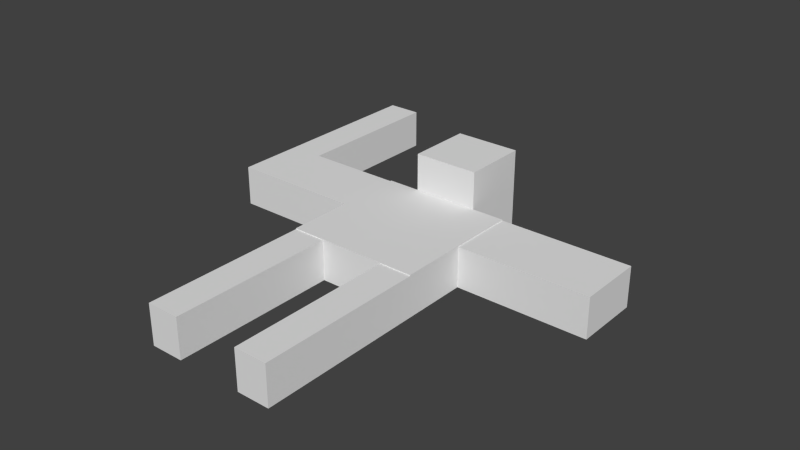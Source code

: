 # Source: test_dude_bones.blend  (saved by Blender 2.61.0; exported with 4.5.12 LTS)
import bpy
from mathutils import Matrix  # noqa: F401  (used for matrix-valued properties, if any)

bpy.ops.wm.read_factory_settings(use_empty=True)
scene = bpy.context.scene
scene.name = 'Scene'

# ---- collections
col_collection_1 = bpy.data.collections.new('Collection 1'); scene.collection.children.link(col_collection_1)

# ---- materials (node trees are filled in below, after node groups)
mat_material = bpy.data.materials.new('Material')
mat_material.alpha_threshold = 0.0
mat_material.use_transparent_shadow = False
mat_material.roughness = 0.5
mat_material.line_color = (0.0, 0.0, 0.0, 1.0)

# ---- material node trees

# ---- world
world_world = bpy.data.worlds.new('World'); scene.world = world_world
world_world.color = (0.05088, 0.05088, 0.05088)
world_world.use_sun_shadow = False
world_world.sun_shadow_jitter_overblur = 0.0
world_world.cycles.sampling_method = 'MANUAL'
world_world.cycles.sample_map_resolution = 256

# ---- meshes
me_cube = bpy.data.meshes.new('Cube')
me_cube.from_pydata([(1.0, 1.0, -4.831), (1.0, -1.0, -4.831), (-1.0, -1.0, -4.831), (-1.0, 1.0, -4.831), (1.0, 1.0, -4.206), (1.0, -1.0, -4.206), (-1.0, -1.0, -4.206), (-1.0, 1.0, -4.206), (1.788e-07, 1.0, -4.831), (-5.96e-08, -1.0, -4.831), (2.682e-07, 1.0, -4.206), (-5.066e-07, -1.0, -4.206), (1.0, 1.0, -4.22), (1.0, -1.0, -4.22), (-1.0, -1.0, -4.22), (-1.0, 1.0, -4.22), (-2.831e-07, -1.0, -4.22), (2.235e-07, 1.0, -4.22), (-0.5, 1.0, -4.831), (-0.5, -1.0, -4.831), (-0.5, 1.0, -4.206), (-0.5, -1.0, -4.206), (-0.5, -1.0, -4.22), (-0.5, 1.0, -4.22), (0.5, 1.0, -4.831), (0.5, -1.0, -4.831), (0.5, 1.0, -4.206), (0.5, -1.0, -4.206), (0.5, -1.0, -4.22), (0.5, 1.0, -4.22), (0.5, -2.174, -4.831), (0.5, -2.174, -4.22), (1.0, -2.174, -4.22), (1.0, -2.174, -4.831), (-0.5, -2.174, -4.831), (-0.5, -2.174, -4.22), (-1.0, -2.174, -4.22), (-1.0, -2.174, -4.831), (1.0, -3.509, -4.22), (1.0, -3.509, -4.831), (-1.0, -3.509, -4.22), (-1.0, -3.509, -4.831), (-0.5, -3.509, -4.831), (-0.5, -3.509, -4.22), (0.5, -3.509, -4.831), (0.5, -3.509, -4.22), (1.0, -2.98e-08, -4.831), (-1.0, 2.682e-07, -4.831), (1.0, -5.662e-07, -4.206), (-1.0, 1.788e-07, -4.206), (5.96e-08, 1.192e-07, -4.831), (-1.192e-07, -1.788e-07, -4.206), (1.0, -2.682e-07, -4.22), (-1.0, 2.384e-07, -4.22), (-0.5, 1.788e-07, -4.831), (-0.5, 0.0, -4.206), (0.5, 2.98e-08, -4.831), (0.5, -3.576e-07, -4.206), (1.0, -2.98e-08, -4.831), (1.0, -2.682e-07, -4.22), (1.0, 1.0, -4.22), (1.0, 1.0, -4.831), (3.0, 1.0, -4.22), (3.0, 1.0, -4.831), (3.0, -3.278e-07, -4.831), (3.0, -5.662e-07, -4.22), (-3.0, 7.153e-07, -4.22), (-3.0, 7.451e-07, -4.831), (-3.0, 1.0, -4.22), (-3.0, 1.0, -4.831), (0.5, 2.0, -4.831), (0.5, 2.0, -4.22), (4.917e-07, 2.0, -4.22), (4.47e-07, 2.0, -4.831), (-0.5, 2.0, -4.831), (-0.5, 2.0, -4.22), (2.582, 1.0, -4.22), (2.582, 1.0, -4.831), (2.582, -2.656e-07, -4.831), (2.582, -5.04e-07, -4.22), (4.917e-07, 2.0, -3.639), (-0.5, 2.0, -3.639), (-0.5, 1.0, -3.639), (0.5, 2.0, -3.639), (0.5, 1.0, -3.639), (2.235e-07, 1.0, -3.639), (-2.474, 5.899e-07, -4.22), (-2.474, 6.197e-07, -4.831), (-2.474, 1.0, -4.22), (-2.474, 1.0, -4.831), (-2.474, 3.406, -4.22), (-2.474, 3.406, -4.831), (-3.0, 3.406, -4.831), (-3.0, 3.406, -4.22)], [], [(14, 22, 21, 6), (22, 16, 11, 21), (19, 9, 16, 22), (15, 23, 18, 3), (7, 20, 23, 15), (20, 10, 17, 23), (16, 28, 27, 11), (28, 13, 5, 27), (9, 25, 28, 16), (0, 24, 29, 12), (10, 26, 29, 17), (26, 4, 12, 29), (28, 25, 30, 31), (13, 28, 31, 32), (25, 1, 33, 30), (19, 22, 35, 34), (22, 14, 36, 35), (2, 19, 34, 37), (14, 2, 37, 36), (1, 13, 32, 33), (33, 32, 38, 39), (36, 37, 41, 40), (37, 34, 42, 41), (35, 36, 40, 43), (34, 35, 43, 42), (30, 33, 39, 44), (32, 31, 45, 38), (31, 30, 44, 45), (41, 42, 43, 40), (44, 39, 38, 45), (52, 13, 1, 46), (4, 48, 52, 12), (48, 5, 13, 52), (14, 53, 47, 2), (6, 49, 53, 14), (49, 7, 15, 53), (19, 54, 50, 9), (54, 18, 8, 50), (2, 47, 54, 19), (47, 3, 18, 54), (20, 55, 51, 10), (55, 21, 11, 51), (7, 49, 55, 20), (49, 6, 21, 55), (25, 56, 46, 1), (0, 46, 56, 24), (9, 50, 56, 25), (50, 8, 24, 56), (26, 57, 48, 4), (57, 27, 5, 48), (10, 51, 57, 26), (51, 11, 27, 57), (52, 46, 58, 59), (12, 52, 59, 60), (46, 0, 61, 58), (0, 12, 60, 61), (62, 65, 64, 63), (66, 68, 69, 67), (29, 24, 70, 71), (24, 8, 73, 70), (18, 23, 75, 74), (8, 18, 74, 73), (72, 71, 70, 73), (75, 72, 73, 74), (60, 76, 77, 61), (61, 77, 78, 58), (77, 63, 64, 78), (59, 79, 76, 60), (79, 65, 62, 76), (58, 78, 79, 59), (78, 64, 65, 79), (72, 75, 81, 80), (75, 23, 82, 81), (71, 72, 80, 83), (29, 71, 83, 84), (17, 29, 84, 85), (23, 17, 85, 82), (82, 85, 80, 81), (85, 84, 83, 80), (62, 63, 77, 76), (53, 86, 87, 47), (86, 66, 67, 87), (15, 88, 86, 53), (88, 68, 66, 86), (47, 87, 89, 3), (87, 67, 69, 89), (3, 89, 88, 15), (88, 89, 91, 90), (89, 69, 92, 91), (68, 88, 90, 93), (69, 68, 93, 92), (91, 92, 93, 90)])
_uv = me_cube.uv_layers.new(name='UVMap')
_uv.uv.foreach_set('vector', [0.8316, 0.7863, 0.8314, 0.8434, 0.8299, 0.8434, 0.83, 0.7863, 0.8314, 0.8434, 0.8313, 0.9005, 0.8297, 0.9005, 0.8299, 0.8434, 0.9012, 0.8436, 0.901, 0.9007, 0.8313, 0.9005, 0.8314, 0.8434, 0.8309, 0.6178, 0.8311, 0.5608, 0.9009, 0.561, 0.9007, 0.618, 0.8293, 0.6178, 0.8295, 0.5608, 0.8311, 0.5608, 0.8309, 0.6178, 0.8295, 0.5608, 0.8297, 0.5037, 0.8313, 0.5037, 0.8311, 0.5608, 0.8313, 0.9005, 0.8311, 0.9575, 0.8295, 0.9575, 0.8297, 0.9005, 0.8311, 0.9575, 0.8309, 1.015, 0.8293, 1.015, 0.8295, 0.9575, 0.901, 0.9007, 0.9009, 0.9578, 0.8311, 0.9575, 0.8313, 0.9005, 0.9014, 0.3897, 0.9012, 0.4468, 0.8314, 0.4466, 0.8316, 0.3895, 0.8297, 0.5037, 0.8299, 0.4466, 0.8314, 0.4466, 0.8313, 0.5037, 0.8299, 0.4466, 0.83, 0.3895, 0.8316, 0.3895, 0.8314, 0.4466, 0.5702, 0.9052, 0.5005, 0.905, 0.5009, 0.771, 0.5706, 0.7712, 0.9585, 0.951, 0.9014, 0.9508, 0.9018, 0.8169, 0.9589, 0.817, 0.05778, 0.2866, 0.0007005, 0.2864, 0.001112, 0.1524, 0.05819, 0.1526, 0.942, 0.3888, 0.8723, 0.389, 0.8719, 0.2551, 0.9416, 0.2548, 0.9991, 0.389, 0.942, 0.3888, 0.9425, 0.2548, 0.9995, 0.255, 0.229, 0.2871, 0.1719, 0.2869, 0.1723, 0.153, 0.2294, 0.1531, 0.8278, 0.6762, 0.758, 0.676, 0.7584, 0.542, 0.8282, 0.5422, 0.7573, 0.676, 0.6875, 0.6762, 0.6871, 0.5422, 0.7569, 0.542, 0.7569, 0.542, 0.6871, 0.5422, 0.6867, 0.3897, 0.7564, 0.3895, 0.8282, 0.5422, 0.7584, 0.542, 0.7589, 0.3895, 0.8286, 0.3897, 0.2294, 0.1531, 0.1723, 0.153, 0.1728, 0.0005253, 0.2299, 0.0007005, 0.9995, 0.255, 0.9425, 0.2548, 0.9429, 0.1024, 1.0, 0.1026, 0.9416, 0.2548, 0.8719, 0.2551, 0.8714, 0.1026, 0.9412, 0.1024, 0.05819, 0.1526, 0.001112, 0.1524, 0.001579, 0.0, 0.05865, 0.0001752, 0.9589, 0.817, 0.9018, 0.8169, 0.9023, 0.6644, 0.9593, 0.6646, 0.5706, 0.7712, 0.5009, 0.771, 0.5013, 0.6185, 0.5711, 0.6187, 0.9316, 8.872e-06, 0.9887, 0.0001841, 0.9885, 0.06995, 0.9314, 0.06977, 0.5711, 0.9749, 0.514, 0.9751, 0.5138, 0.9053, 0.5709, 0.9052, 0.6879, 0.7903, 0.6875, 0.6762, 0.7573, 0.676, 0.7576, 0.7901, 0.6867, 0.9045, 0.6863, 0.7903, 0.6879, 0.7903, 0.6882, 0.9045, 0.6863, 0.7903, 0.686, 0.6762, 0.6875, 0.6762, 0.6879, 0.7903, 0.8278, 0.6762, 0.8274, 0.7903, 0.7576, 0.7901, 0.758, 0.676, 0.8293, 0.6762, 0.829, 0.7903, 0.8274, 0.7903, 0.8278, 0.6762, 0.829, 0.7903, 0.8286, 0.9045, 0.8271, 0.9045, 0.8274, 0.7903, 0.1719, 0.2869, 0.1716, 0.4011, 0.1145, 0.4009, 0.1149, 0.2868, 0.1716, 0.4011, 0.1712, 0.5152, 0.1142, 0.5151, 0.1145, 0.4009, 0.229, 0.2871, 0.2287, 0.4013, 0.1716, 0.4011, 0.1719, 0.2869, 0.2287, 0.4013, 0.2283, 0.5154, 0.1712, 0.5152, 0.1716, 0.4011, 0.514, 0.618, 0.5144, 0.5039, 0.5715, 0.504, 0.5711, 0.6182, 0.5144, 0.5039, 0.5147, 0.3897, 0.5718, 0.3899, 0.5715, 0.504, 0.457, 0.6178, 0.4573, 0.5037, 0.5144, 0.5039, 0.514, 0.618, 0.4573, 0.5037, 0.4577, 0.3895, 0.5147, 0.3897, 0.5144, 0.5039, 0.05778, 0.2866, 0.05743, 0.4007, 0.0003502, 0.4006, 0.0007005, 0.2864, 0.0, 0.5147, 0.0003502, 0.4006, 0.05743, 0.4007, 0.05708, 0.5149, 0.1149, 0.2868, 0.1145, 0.4009, 0.05743, 0.4007, 0.05778, 0.2866, 0.1145, 0.4009, 0.1142, 0.5151, 0.05708, 0.5149, 0.05743, 0.4007, 0.6282, 0.6184, 0.6285, 0.5042, 0.6856, 0.5044, 0.6853, 0.6185, 0.6285, 0.5042, 0.6289, 0.3901, 0.686, 0.3902, 0.6856, 0.5044, 0.5711, 0.6182, 0.5715, 0.504, 0.6285, 0.5042, 0.6282, 0.6184, 0.5715, 0.504, 0.5718, 0.3899, 0.6289, 0.3901, 0.6285, 0.5042, 0.0, 0.0, 0.0, 0.0, 0.0, 0.0, 0.0, 0.0, 0.0, 0.0, 0.0, 0.0, 0.0, 0.0, 0.0, 0.0, 0.0, 0.0, 0.0, 0.0, 0.0, 0.0, 0.0, 0.0, 0.0, 0.0, 0.0, 0.0, 0.0, 0.0, 0.0, 0.0, 0.6863, 1.019, 0.686, 0.9047, 0.7557, 0.9045, 0.7561, 1.019, 0.6868, 0.389, 0.6864, 0.2749, 0.7562, 0.2747, 0.7566, 0.3888, 0.07068, 0.8609, 0.07046, 0.7912, 0.1846, 0.7908, 0.1848, 0.8606, 0.05708, 0.5149, 0.1142, 0.5151, 0.1138, 0.6292, 0.05672, 0.629, 0.316, 0.7912, 0.3158, 0.8609, 0.2017, 0.8606, 0.2019, 0.7908, 0.1142, 0.5151, 0.1712, 0.5152, 0.1709, 0.6294, 0.1138, 0.6292, 0.8138, 0.06649, 0.8709, 0.06631, 0.8711, 0.1361, 0.814, 0.1362, 0.7568, 0.06666, 0.8138, 0.06649, 0.814, 0.1362, 0.757, 0.1364, 0.3167, 1.019, 0.3162, 0.8387, 0.3859, 0.8385, 0.3865, 1.019, 0.7573, 0.389, 0.7567, 0.2084, 0.8709, 0.2081, 0.8714, 0.3887, 0.7567, 0.2084, 0.7566, 0.1607, 0.8707, 0.1604, 0.8709, 0.2081, 0.686, 0.6189, 0.6854, 0.7995, 0.5712, 0.7991, 0.5718, 0.6185, 0.6854, 0.7995, 0.6853, 0.8472, 0.5711, 0.8468, 0.5712, 0.7991, 0.06976, 0.7908, 0.07032, 0.9714, 0.0005542, 0.9716, 0.0, 0.791, 0.07032, 0.9714, 0.07046, 1.019, 0.0007005, 1.019, 0.0005542, 0.9716, 0.8138, 0.06649, 0.7568, 0.06666, 0.7566, 0.0003502, 0.8136, 0.0001751, 0.2017, 0.8606, 0.3158, 0.8609, 0.3156, 0.9272, 0.2015, 0.9269, 0.8709, 0.06631, 0.8138, 0.06649, 0.8136, 0.0001751, 0.8707, 0.0, 0.07068, 0.8609, 0.1848, 0.8606, 0.185, 0.9269, 0.07088, 0.9272, 0.8241, 0.9615, 0.8243, 1.019, 0.758, 1.019, 0.7578, 0.9617, 0.824, 0.9045, 0.8241, 0.9615, 0.7578, 0.9617, 0.7576, 0.9047, 0.5715, 0.8472, 0.6285, 0.8474, 0.6282, 0.9615, 0.5711, 0.9613, 0.6285, 0.8474, 0.6856, 0.8475, 0.6853, 0.9617, 0.6282, 0.9615, 0.316, 0.791, 0.3858, 0.7908, 0.3859, 0.8385, 0.3162, 0.8387, 0.3865, 1.019, 0.387, 0.8508, 0.4568, 0.8511, 0.4563, 1.019, 0.387, 0.8508, 0.3872, 0.7908, 0.457, 0.791, 0.4568, 0.8511, 0.457, 0.2754, 0.6252, 0.2749, 0.6256, 0.389, 0.4573, 0.3895, 0.6252, 0.2749, 0.6853, 0.2747, 0.6856, 0.3888, 0.6256, 0.389, 0.2287, 0.4013, 0.3969, 0.4018, 0.3966, 0.5159, 0.2283, 0.5154, 0.3969, 0.4018, 0.457, 0.402, 0.4566, 0.5161, 0.3966, 0.5159, 0.9007, 0.618, 0.9002, 0.7863, 0.8304, 0.7861, 0.8309, 0.6178, 0.9014, 0.3897, 0.9711, 0.3895, 0.972, 0.6642, 0.9022, 0.6644, 0.3966, 0.5159, 0.4566, 0.5161, 0.4558, 0.7908, 0.3957, 0.7906, 0.6853, 0.2747, 0.6252, 0.2749, 0.6244, 0.0001842, 0.6844, 0.0, 0.7562, 0.2747, 0.6864, 0.2749, 0.6856, 0.000214, 0.7554, 0.0, 0.8713, 0.0, 0.9314, 0.000184, 0.9312, 0.06995, 0.8711, 0.06976])
me_cube.materials.append(mat_material)
me_cube.use_remesh_preserve_volume = False
me_cube.use_remesh_preserve_attributes = False
me_cube.use_mirror_vertex_groups = False
me_cube.update()
arm_armature = bpy.data.armatures.new('Armature')  # bones are not reproduced

# ---- objects
ob_armature = bpy.data.objects.new('Armature', arm_armature)
ob_cube = bpy.data.objects.new('Cube', me_cube)

# ---- transforms, parenting, visibility, modifiers, constraints
ob_armature.location = (0.2739, 0.6092, 0.869)
ob_armature.lineart.crease_threshold = 0.0
ob_cube.location = (0.0, 0.0, 4.514)
ob_cube.lock_rotations_4d = False
ob_cube.empty_display_type = 'ARROWS'
ob_cube.lineart.crease_threshold = 0.0
_vg = ob_cube.vertex_groups.new(name='Bone.001')
for _i, _w in zip([6, 9, 11, 14, 16, 19, 21, 22, 25, 27, 28], [0.005885, 0.7139, 0.8077, 0.00475, 0.7982, 0.002462, 0.1335, 0.1191, 0.02925, 0.1215, 0.1159]): _vg.add([_i], _w, 'REPLACE')
_vg = ob_cube.vertex_groups.new(name='Bone')
for _i, _w in zip([0, 3, 4, 7, 8, 10, 12, 15, 17, 18, 20, 23, 24, 26, 29, 50, 70, 73, 74, 75, 81, 82, 84, 85], [0.07198, 0.09243, 0.04589, 0.07986, 0.8092, 0.5406, 0.04611, 0.0748, 0.3627, 0.7068, 0.4661, 0.5146, 0.1889, 0.02985, 0.02889, 0.008011, 0.01602, 0.04895, 0.08686, 0.05447, 0.03509, 0.1572, 0.05356, 0.04661]): _vg.add([_i], _w, 'REPLACE')
_vg = ob_cube.vertex_groups.new(name='Bone.003')
for _i, _w in zip([58, 59, 60, 61, 62, 63, 64, 65, 76, 77, 78, 79], [0.04926, 0.04247, 0.08056, 0.07573, 0.9758, 0.981, 0.9868, 0.9823, 0.9441, 0.9538, 0.9653, 0.9564]): _vg.add([_i], _w, 'REPLACE')
_vg = ob_cube.vertex_groups.new(name='Bone.004')
for _i, _w in zip([2, 6, 14, 21, 22, 34, 35, 36, 37, 40, 41, 42, 43], [0.01974, 0.02419, 0.02442, 0.05426, 0.05583, 0.9832, 0.9738, 0.4375, 0.8747, 0.9967, 0.9976, 0.9978, 0.997]): _vg.add([_i], _w, 'REPLACE')
_vg = ob_cube.vertex_groups.new(name='Bone.005')
for _i, _w in zip([1, 5, 13, 25, 27, 28, 30, 31, 32, 33, 38, 39, 44, 45, 48, 52], [0.0628, 0.651, 0.663, 0.0003419, 0.161, 0.1658, 0.989, 0.974, 0.9817, 0.9779, 0.9954, 0.9953, 0.9961, 0.995, 0.0321, 0.05811]): _vg.add([_i], _w, 'REPLACE')
_vg = ob_cube.vertex_groups.new(name='Bone.006')
for _i, _w in zip([0, 4, 8, 10, 12, 17, 18, 20, 23, 24, 26, 29, 70, 71, 72, 73, 74, 75, 80, 81, 82, 83, 84, 85], [0.07271, 0.2427, 0.05349, 0.4074, 0.2424, 0.5949, 0.06969, 0.1552, 0.1651, 0.1414, 0.1661, 0.1858, 0.8926, 0.9405, 0.9794, 0.9304, 0.8817, 0.9143, 0.9585, 0.93, 0.7456, 0.9524, 0.8275, 0.4524]): _vg.add([_i], _w, 'REPLACE')
_vg = ob_cube.vertex_groups.new(name='Bone.007')
for _i, _w in zip([2, 3, 6, 7, 14, 15, 26, 29, 36, 37, 47, 48, 49, 51, 52, 53, 57, 59, 66, 67, 68, 69, 85, 86, 87, 88, 89, 90, 91, 92, 93], [0.6188, 0.0473, 0.6793, 0.05156, 0.6802, 0.05358, 0.6713, 0.6659, 0.5593, 0.1253, 0.04483, 0.4752, 0.05261, 0.4115, 0.07018, 0.05515, 0.1709, 0.4063, 0.9883, 0.9865, 0.9855, 0.984, 0.501, 0.9609, 0.9536, 0.9622, 0.9576, 0.9833, 0.9837, 0.9847, 0.9848]): _vg.add([_i], _w, 'REPLACE')
_vg = ob_cube.vertex_groups.new(name='Bone.008')
for _i, _w in zip([2, 3, 6, 7, 14, 15, 18, 20, 23, 47, 49, 53, 54, 55, 82, 86, 87, 88, 89], [0.01197, 0.8205, 0.01654, 0.8079, 0.01532, 0.8137, 0.1474, 0.3222, 0.2715, 0.7292, 0.5768, 0.6035, 0.05205, 0.102, 0.07435, 0.002122, 0.02059, 0.0141, 0.02233]): _vg.add([_i], _w, 'REPLACE')
_vg = ob_cube.vertex_groups.new(name='Bone.009')
for _i, _w in zip([0, 4, 8, 12, 24, 26, 29, 46, 48, 52, 58, 59, 60, 61, 70, 71, 76, 77, 78, 79, 84], [0.7605, 0.5988, 0.07211, 0.6006, 0.582, 0.115, 0.1044, 0.002212, 0.006305, 0.01009, 0.9504, 0.5512, 0.9194, 0.9243, 0.06275, 0.02179, 0.05589, 0.04243, 0.01948, 0.03728, 0.09225]): _vg.add([_i], _w, 'REPLACE')
_vg = ob_cube.vertex_groups.new(name='Bone.010')
for _i, _w in zip([0, 1, 4, 5, 9, 11, 12, 13, 16, 24, 25, 26, 27, 28, 29, 46, 48, 50, 51, 52, 56, 57], [0.08698, 0.9303, 0.0947, 0.3144, 0.1234, 0.06718, 0.09326, 0.3048, 0.07228, 0.0728, 0.926, 0.01781, 0.6899, 0.6929, 0.01501, 0.9477, 0.4656, 0.135, 0.005884, 0.827, 0.9746, 0.6961]): _vg.add([_i], _w, 'REPLACE')
_vg = ob_cube.vertex_groups.new(name='Bone.011')
for _i, _w in zip([2, 6, 7, 9, 11, 14, 15, 16, 18, 19, 20, 21, 22, 23, 36, 47, 49, 50, 51, 53, 54, 55], [0.3495, 0.2741, 0.01382, 0.1267, 0.07443, 0.2753, 0.01241, 0.08014, 0.04045, 0.9516, 0.02109, 0.7663, 0.7849, 0.009867, 0.003262, 0.1969, 0.3211, 0.1202, 0.002316, 0.2952, 0.87, 0.7008]): _vg.add([_i], _w, 'REPLACE')
_vg = ob_cube.vertex_groups.new(name='Bone.012')
for _i, _w in zip([9, 11, 16, 48, 49, 50, 51, 52, 54, 55, 57], [0.00566, 0.007663, 0.002491, 0.02083, 0.003332, 0.6784, 0.5803, 0.03462, 0.04283, 0.1458, 0.133]): _vg.add([_i], _w, 'REPLACE')
_vg = ob_cube.vertex_groups.new(name='Bone.002')
for _i, _w in zip([0, 1, 2, 4, 5, 6, 11, 12, 13, 14, 16, 19, 20, 21, 22, 23, 24, 25, 26, 27, 28, 29, 30, 31, 32, 33, 35, 36, 38, 45, 46, 47, 48, 49, 51, 52, 53, 55, 57, 58, 59, 60, 66, 68, 69, 71, 75, 76, 79, 80, 81, 82, 84, 85, 86, 87, 88, 89, 93], [0.01733, 0.008002, 0.005633, 0.1699, 0.5, 0.3215, 0.5, 0.1758, 0.5, 0.2929, 0.5, 0.05723, 0.5, 0.005313, 0.00835, 0.5, 0.05345, 0.1306, 0.3281, 0.2985, 0.2592, 0.3678, 0.5304, 0.01831, 0.2874, 0.06314, 0.4843, 0.5, 0.5, 0.002117, 0.0016, 0.1692, 0.5692, 0.251, 0.5117, 0.5908, 0.2874, 0.5, 0.4536, 0.0016, 0.5908, 0.01942, 0.01147, 0.5636, 0.5, 0.1194, 0.01449, 0.0003938, 0.499, 0.02413, 0.004461, 0.1883, 0.555, 0.3977, 0.75, 0.3522, 0.0001192, 0.0773, 8.953e-07]): _vg.add([_i], _w, 'REPLACE')
_m = ob_cube.modifiers.new('Armature', 'ARMATURE')
_m.object = ob_armature
_m.use_bone_envelopes = True
_m = ob_cube.modifiers.new('Armature.001', 'ARMATURE')
_m.object = ob_armature
_m.use_bone_envelopes = True
_m = ob_cube.modifiers.new('Armature.002', 'ARMATURE')
_m.object = ob_armature
_m.use_bone_envelopes = True
_m = ob_cube.modifiers.new('Armature.003', 'ARMATURE')
_m.object = ob_armature
_m.use_bone_envelopes = True

# ---- collection membership
col_collection_1.objects.link(ob_armature)
col_collection_1.objects.link(ob_cube)

# ---- scene / render settings (as saved in the file)
scene.frame_start = 0; scene.frame_end = 33; scene.frame_set(9)
scene.render.engine = 'BLENDER_EEVEE_NEXT'
scene.render.image_settings.color_mode = 'RGB'
scene.render.image_settings.compression = 90
scene.render.resolution_percentage = 50
scene.render.dither_intensity = 0.0
scene.render.bake_margin = 2
scene.render.bake_bias = 0.0
scene.cycles.use_denoising = False
scene.cycles.samples = 10
scene.cycles.sampling_pattern = 'TABULATED_SOBOL'
scene.cycles.light_sampling_threshold = 0.0
scene.cycles.use_adaptive_sampling = False
scene.cycles.use_light_tree = False
scene.cycles.blur_glossy = 0.0
scene.cycles.volume_bounces = 1
scene.cycles.pixel_filter_type = 'GAUSSIAN'
scene.cycles.sample_clamp_indirect = 0.0
scene.view_settings.view_transform = 'Standard'
bpy.context.view_layer.update()

# ---- added for rendering (the .blend has no active camera and no usable light): camera, sun
cam_auto = bpy.data.cameras.new('AutoCamera')
cam_auto.lens = 50.0
cam_auto.sensor_width = 36.0
cam_auto.clip_end = 1000.0
ob_auto_camera = bpy.data.objects.new('AutoCamera', cam_auto)
scene.collection.objects.link(ob_auto_camera)
ob_auto_camera.location = (8.64511, -10.3727, 7.20686)
ob_auto_camera.rotation_euler = (1.09748, -7.21219e-08, 0.694738)
scene.camera = ob_auto_camera
light_auto_sun = bpy.data.lights.new('AutoSun', 'SUN')
light_auto_sun.energy = 3.0
light_auto_sun.angle = 0.0523599
ob_auto_sun = bpy.data.objects.new('AutoSun', light_auto_sun)
scene.collection.objects.link(ob_auto_sun)
ob_auto_sun.rotation_euler = (0.872665, 0.174533, 0.523599)
bpy.context.view_layer.update()

